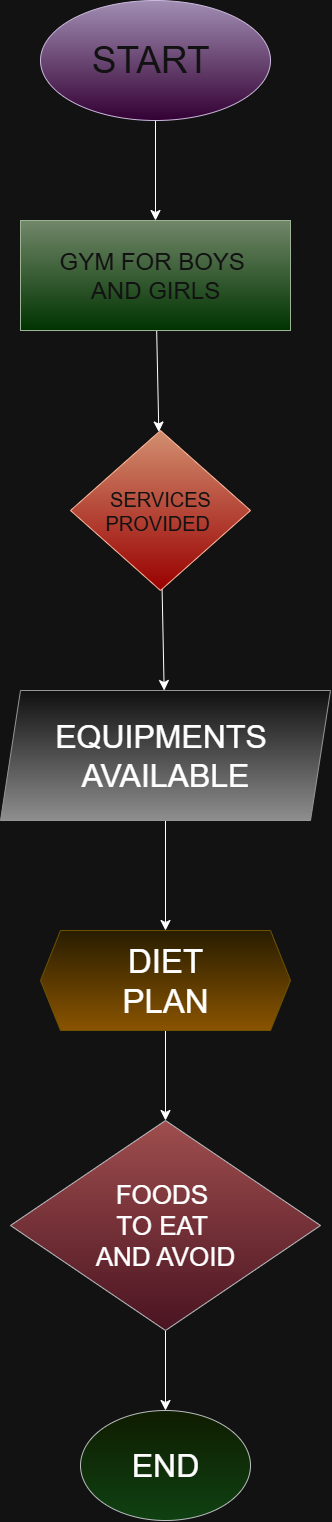

The diagram above was exported from draw.io. Its source (the exported page's mxGraphModel, read from the mxfile embedded in the PNG):
<mxGraphModel dx="2038" dy="1213" grid="1" gridSize="10" guides="1" tooltips="1" connect="1" arrows="1" fold="1" page="1" pageScale="1" pageWidth="850" pageHeight="1100" math="0" shadow="0">
  <root>
    <mxCell id="0" />
    <mxCell id="1" parent="0" />
    <mxCell id="hZkRlCFrRvX1zH4MG7ku-3" value="" style="edgeStyle=none;curved=1;rounded=0;orthogonalLoop=1;jettySize=auto;html=1;fontSize=12;startSize=8;endSize=8;" edge="1" parent="1" source="hZkRlCFrRvX1zH4MG7ku-1" target="hZkRlCFrRvX1zH4MG7ku-2">
      <mxGeometry relative="1" as="geometry" />
    </mxCell>
    <mxCell id="hZkRlCFrRvX1zH4MG7ku-1" value="&lt;font style=&quot;font-size: 37px;&quot;&gt;START&amp;nbsp;&lt;/font&gt;" style="ellipse;whiteSpace=wrap;html=1;fillColor=#76608a;fontColor=#ffffff;strokeColor=#432D57;gradientColor=light-dark(#000000,#330033);" vertex="1" parent="1">
      <mxGeometry x="370" y="20" width="230" height="120" as="geometry" />
    </mxCell>
    <mxCell id="hZkRlCFrRvX1zH4MG7ku-5" value="" style="edgeStyle=none;curved=1;rounded=0;orthogonalLoop=1;jettySize=auto;html=1;fontSize=12;startSize=8;endSize=8;" edge="1" parent="1" source="hZkRlCFrRvX1zH4MG7ku-2" target="hZkRlCFrRvX1zH4MG7ku-4">
      <mxGeometry relative="1" as="geometry" />
    </mxCell>
    <mxCell id="hZkRlCFrRvX1zH4MG7ku-2" value="&lt;font style=&quot;font-size: 24px;&quot;&gt;GYM FOR BOYS&amp;nbsp;&lt;/font&gt;&lt;div&gt;&lt;span style=&quot;font-size: 24px;&quot;&gt;AND GIRLS&lt;/span&gt;&lt;/div&gt;" style="whiteSpace=wrap;html=1;fillColor=#6d8764;fontColor=#ffffff;strokeColor=#3A5431;gradientColor=light-dark(#000000,#003300);" vertex="1" parent="1">
      <mxGeometry x="350" y="240" width="270" height="110" as="geometry" />
    </mxCell>
    <mxCell id="hZkRlCFrRvX1zH4MG7ku-7" value="" style="edgeStyle=none;curved=1;rounded=0;orthogonalLoop=1;jettySize=auto;html=1;fontSize=12;startSize=8;endSize=8;" edge="1" parent="1" source="hZkRlCFrRvX1zH4MG7ku-4" target="hZkRlCFrRvX1zH4MG7ku-6">
      <mxGeometry relative="1" as="geometry" />
    </mxCell>
    <mxCell id="hZkRlCFrRvX1zH4MG7ku-4" value="&lt;font style=&quot;font-size: 20px;&quot;&gt;SERVICES&lt;/font&gt;&lt;div&gt;&lt;font style=&quot;font-size: 20px;&quot;&gt;PROVIDED&amp;nbsp;&lt;/font&gt;&lt;/div&gt;" style="rhombus;whiteSpace=wrap;html=1;fillColor=#a0522d;fontColor=#ffffff;strokeColor=#6D1F00;gradientColor=light-dark(#000000,#990000);" vertex="1" parent="1">
      <mxGeometry x="400" y="450" width="180" height="160" as="geometry" />
    </mxCell>
    <mxCell id="hZkRlCFrRvX1zH4MG7ku-9" value="" style="edgeStyle=none;curved=1;rounded=0;orthogonalLoop=1;jettySize=auto;html=1;fontSize=12;startSize=8;endSize=8;" edge="1" parent="1" source="hZkRlCFrRvX1zH4MG7ku-6" target="hZkRlCFrRvX1zH4MG7ku-8">
      <mxGeometry relative="1" as="geometry" />
    </mxCell>
    <mxCell id="hZkRlCFrRvX1zH4MG7ku-6" value="&lt;font style=&quot;font-size: 32px;&quot;&gt;EQUIPMENTS&amp;nbsp;&lt;/font&gt;&lt;div&gt;&lt;font style=&quot;font-size: 32px;&quot;&gt;AVAILABLE&lt;/font&gt;&lt;/div&gt;" style="shape=parallelogram;perimeter=parallelogramPerimeter;whiteSpace=wrap;html=1;fixedSize=1;fillColor=light-dark(#F5F5F5,#101010);strokeColor=#666666;gradientColor=light-dark(#B3B3B3,#8E8E8E);" vertex="1" parent="1">
      <mxGeometry x="330" y="710" width="330" height="130" as="geometry" />
    </mxCell>
    <mxCell id="hZkRlCFrRvX1zH4MG7ku-11" value="" style="edgeStyle=none;curved=1;rounded=0;orthogonalLoop=1;jettySize=auto;html=1;fontSize=12;startSize=8;endSize=8;" edge="1" parent="1" source="hZkRlCFrRvX1zH4MG7ku-8" target="hZkRlCFrRvX1zH4MG7ku-10">
      <mxGeometry relative="1" as="geometry" />
    </mxCell>
    <mxCell id="hZkRlCFrRvX1zH4MG7ku-8" value="&lt;font style=&quot;font-size: 33px;&quot;&gt;DIET&lt;/font&gt;&lt;div&gt;&lt;font style=&quot;font-size: 33px;&quot;&gt;PLAN&lt;/font&gt;&lt;/div&gt;" style="shape=hexagon;perimeter=hexagonPerimeter2;whiteSpace=wrap;html=1;fixedSize=1;fillColor=#fff2cc;gradientColor=light-dark(#FFD966,#8A5400);strokeColor=#d6b656;" vertex="1" parent="1">
      <mxGeometry x="370" y="950" width="250" height="100" as="geometry" />
    </mxCell>
    <mxCell id="hZkRlCFrRvX1zH4MG7ku-13" value="" style="edgeStyle=none;curved=1;rounded=0;orthogonalLoop=1;jettySize=auto;html=1;fontSize=12;startSize=8;endSize=8;" edge="1" parent="1" source="hZkRlCFrRvX1zH4MG7ku-10" target="hZkRlCFrRvX1zH4MG7ku-12">
      <mxGeometry relative="1" as="geometry" />
    </mxCell>
    <mxCell id="hZkRlCFrRvX1zH4MG7ku-10" value="&lt;font style=&quot;font-size: 26px;&quot;&gt;FOODS&amp;nbsp;&lt;/font&gt;&lt;div&gt;&lt;font style=&quot;font-size: 26px;&quot;&gt;TO EAT&amp;nbsp;&lt;/font&gt;&lt;/div&gt;&lt;div&gt;&lt;font style=&quot;font-size: 26px;&quot;&gt;AND AVOID&lt;/font&gt;&lt;/div&gt;" style="rhombus;whiteSpace=wrap;html=1;fillColor=light-dark(#FFCCCC,#9F4E4E);strokeColor=#36393d;gradientColor=light-dark(#000000,#4A1421);" vertex="1" parent="1">
      <mxGeometry x="340" y="1140" width="310" height="210" as="geometry" />
    </mxCell>
    <mxCell id="hZkRlCFrRvX1zH4MG7ku-12" value="&lt;font style=&quot;font-size: 32px;&quot;&gt;END&lt;/font&gt;" style="ellipse;whiteSpace=wrap;html=1;fillColor=light-dark(#CDEB8B,#0F1C00);strokeColor=#36393d;gradientColor=light-dark(#000000,#0F4112);" vertex="1" parent="1">
      <mxGeometry x="410" y="1430" width="170" height="110" as="geometry" />
    </mxCell>
  </root>
</mxGraphModel>